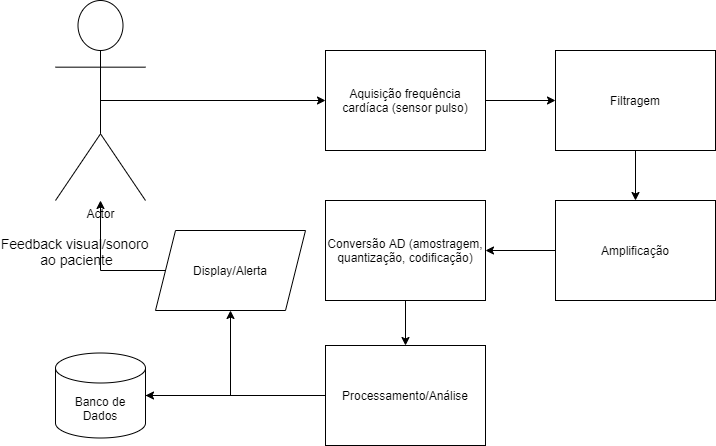

The diagram above was exported from draw.io. Its source (the exported page's mxGraphModel, read from the mxfile embedded in the PNG):
<mxGraphModel dx="976" dy="588" grid="1" gridSize="10" guides="1" tooltips="1" connect="1" arrows="1" fold="1" page="1" pageScale="1" pageWidth="827" pageHeight="1169" math="0" shadow="0">
  <root>
    <mxCell id="0" />
    <mxCell id="1" parent="0" />
    <mxCell id="SbE2VglVBrZnEhopm_aJ-6" style="edgeStyle=orthogonalEdgeStyle;rounded=0;orthogonalLoop=1;jettySize=auto;html=1;entryX=0;entryY=0.5;entryDx=0;entryDy=0;exitX=0.5;exitY=0.5;exitDx=0;exitDy=0;exitPerimeter=0;" edge="1" parent="1" source="SbE2VglVBrZnEhopm_aJ-2" target="SbE2VglVBrZnEhopm_aJ-5">
      <mxGeometry relative="1" as="geometry" />
    </mxCell>
    <mxCell id="SbE2VglVBrZnEhopm_aJ-2" value="Actor" style="shape=umlActor;verticalLabelPosition=bottom;verticalAlign=top;html=1;outlineConnect=0;" vertex="1" parent="1">
      <mxGeometry x="90" y="140" width="90" height="200" as="geometry" />
    </mxCell>
    <mxCell id="SbE2VglVBrZnEhopm_aJ-11" style="edgeStyle=orthogonalEdgeStyle;rounded=0;orthogonalLoop=1;jettySize=auto;html=1;exitX=1;exitY=0.5;exitDx=0;exitDy=0;entryX=0;entryY=0.5;entryDx=0;entryDy=0;" edge="1" parent="1" source="SbE2VglVBrZnEhopm_aJ-5" target="SbE2VglVBrZnEhopm_aJ-9">
      <mxGeometry relative="1" as="geometry" />
    </mxCell>
    <mxCell id="SbE2VglVBrZnEhopm_aJ-5" value="Aquisição frequência cardíaca (sensor pulso)" style="rounded=0;whiteSpace=wrap;html=1;" vertex="1" parent="1">
      <mxGeometry x="360" y="190" width="160" height="100" as="geometry" />
    </mxCell>
    <mxCell id="SbE2VglVBrZnEhopm_aJ-13" style="edgeStyle=orthogonalEdgeStyle;rounded=0;orthogonalLoop=1;jettySize=auto;html=1;exitX=0.5;exitY=1;exitDx=0;exitDy=0;" edge="1" parent="1" source="SbE2VglVBrZnEhopm_aJ-9" target="SbE2VglVBrZnEhopm_aJ-12">
      <mxGeometry relative="1" as="geometry" />
    </mxCell>
    <mxCell id="SbE2VglVBrZnEhopm_aJ-9" value="Filtragem" style="whiteSpace=wrap;html=1;" vertex="1" parent="1">
      <mxGeometry x="590" y="190" width="160" height="100" as="geometry" />
    </mxCell>
    <mxCell id="SbE2VglVBrZnEhopm_aJ-15" style="edgeStyle=orthogonalEdgeStyle;rounded=0;orthogonalLoop=1;jettySize=auto;html=1;exitX=0;exitY=0.5;exitDx=0;exitDy=0;entryX=1;entryY=0.5;entryDx=0;entryDy=0;" edge="1" parent="1" source="SbE2VglVBrZnEhopm_aJ-12" target="SbE2VglVBrZnEhopm_aJ-14">
      <mxGeometry relative="1" as="geometry" />
    </mxCell>
    <mxCell id="SbE2VglVBrZnEhopm_aJ-12" value="Amplificação" style="whiteSpace=wrap;html=1;" vertex="1" parent="1">
      <mxGeometry x="590" y="340" width="160" height="100" as="geometry" />
    </mxCell>
    <mxCell id="SbE2VglVBrZnEhopm_aJ-17" style="edgeStyle=orthogonalEdgeStyle;rounded=0;orthogonalLoop=1;jettySize=auto;html=1;exitX=0.5;exitY=1;exitDx=0;exitDy=0;entryX=0.5;entryY=0;entryDx=0;entryDy=0;" edge="1" parent="1" source="SbE2VglVBrZnEhopm_aJ-14" target="SbE2VglVBrZnEhopm_aJ-16">
      <mxGeometry relative="1" as="geometry" />
    </mxCell>
    <mxCell id="SbE2VglVBrZnEhopm_aJ-14" value="Conversão AD (amostragem, quantização, codificação)" style="whiteSpace=wrap;html=1;" vertex="1" parent="1">
      <mxGeometry x="360" y="340" width="160" height="100" as="geometry" />
    </mxCell>
    <mxCell id="SbE2VglVBrZnEhopm_aJ-19" style="edgeStyle=orthogonalEdgeStyle;rounded=0;orthogonalLoop=1;jettySize=auto;html=1;exitX=0;exitY=0.5;exitDx=0;exitDy=0;entryX=1;entryY=0.5;entryDx=0;entryDy=0;entryPerimeter=0;" edge="1" parent="1" source="SbE2VglVBrZnEhopm_aJ-16" target="SbE2VglVBrZnEhopm_aJ-18">
      <mxGeometry relative="1" as="geometry" />
    </mxCell>
    <mxCell id="SbE2VglVBrZnEhopm_aJ-16" value="Processamento/Análise" style="whiteSpace=wrap;html=1;" vertex="1" parent="1">
      <mxGeometry x="360" y="485" width="160" height="100" as="geometry" />
    </mxCell>
    <mxCell id="SbE2VglVBrZnEhopm_aJ-26" style="edgeStyle=orthogonalEdgeStyle;rounded=0;orthogonalLoop=1;jettySize=auto;html=1;entryX=0.5;entryY=1;entryDx=0;entryDy=0;" edge="1" parent="1" source="SbE2VglVBrZnEhopm_aJ-18" target="SbE2VglVBrZnEhopm_aJ-21">
      <mxGeometry relative="1" as="geometry" />
    </mxCell>
    <mxCell id="SbE2VglVBrZnEhopm_aJ-18" value="Banco de Dados" style="shape=cylinder3;whiteSpace=wrap;html=1;boundedLbl=1;backgroundOutline=1;size=15;" vertex="1" parent="1">
      <mxGeometry x="90" y="492.5" width="90" height="85" as="geometry" />
    </mxCell>
    <mxCell id="SbE2VglVBrZnEhopm_aJ-27" style="edgeStyle=orthogonalEdgeStyle;rounded=0;orthogonalLoop=1;jettySize=auto;html=1;" edge="1" parent="1" source="SbE2VglVBrZnEhopm_aJ-21" target="SbE2VglVBrZnEhopm_aJ-2">
      <mxGeometry relative="1" as="geometry" />
    </mxCell>
    <mxCell id="SbE2VglVBrZnEhopm_aJ-28" value="&lt;font style=&quot;font-size: 14px&quot;&gt;Feedback visual/sonoro &lt;br&gt;ao paciente&lt;/font&gt;" style="edgeLabel;html=1;align=center;verticalAlign=middle;resizable=0;points=[];labelBackgroundColor=none;" vertex="1" connectable="0" parent="SbE2VglVBrZnEhopm_aJ-27">
      <mxGeometry x="0.2296" y="2" relative="1" as="geometry">
        <mxPoint x="-23" y="-2" as="offset" />
      </mxGeometry>
    </mxCell>
    <mxCell id="SbE2VglVBrZnEhopm_aJ-21" value="Display/Alerta" style="shape=parallelogram;perimeter=parallelogramPerimeter;whiteSpace=wrap;html=1;fixedSize=1;" vertex="1" parent="1">
      <mxGeometry x="190" y="370" width="150" height="80" as="geometry" />
    </mxCell>
  </root>
</mxGraphModel>